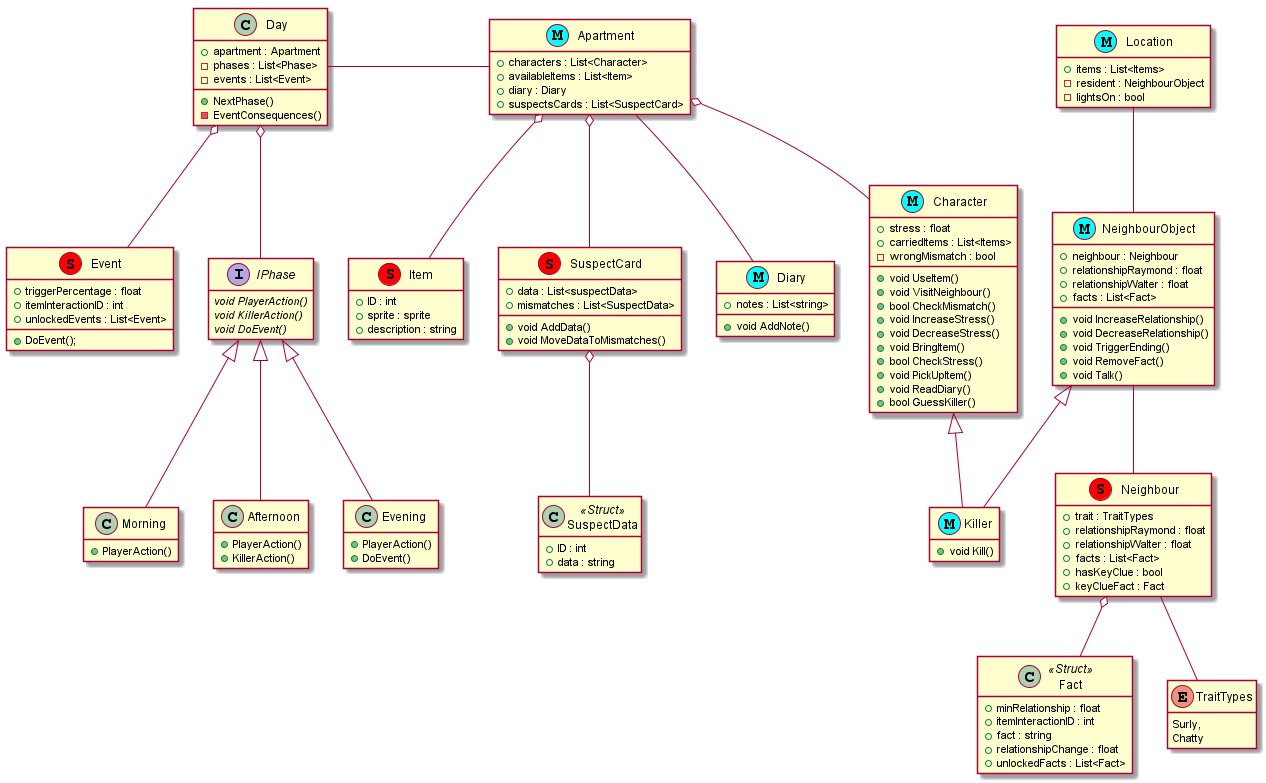

The diagram above was rendered by PlantUML. Its source (embedded in the PNG):
@startuml
hide empty methods
hide empty fields

class Day
{
    + apartment : Apartment
    - phases : List<Phase>
    - events : List<Event>
    + NextPhase()
    - EventConsequences()
}

interface IPhase
{ 
     {abstract} void PlayerAction()
     {abstract} void KillerAction() 
     {abstract} void DoEvent() 
}

class Morning
{
    + PlayerAction()
}

class Afternoon
{
    + PlayerAction()
    + KillerAction()
}

class Evening
{
    + PlayerAction()
    + DoEvent()
}

class Event << S, red >>
{
    + triggerPercentage : float
    + itemInteractionID : int 
    + unlockedEvents : List<Event>
    
    + DoEvent();
}

class Character << M, cyan >>
{   
    + stress : float
    + carriedItems : List<Items>
    - wrongMismatch : bool
    
    + void UseItem()
    + void VisitNeighbour()
    + bool CheckMismatch()
    + void IncreaseStress()
    + void DecreaseStress()
    + void BringItem()
    + bool CheckStress()
    + void PickUpItem()
    + void ReadDiary()
    + bool GuessKiller()
}

class Killer << M, cyan >>
{
    + void Kill()
}

class Diary << M, cyan >>
{
    + notes : List<string>    
    + void AddNote()
}

class SuspectCard << S, red >>
{
    + data : List<suspectData>
    + mismatches : List<SuspectData>
    
    + void AddData()  
    + void MoveDataToMismatches()
}

class SuspectData << Struct >>
{
    + ID : int
    + data : string
}

class Neighbour << S, red >>
{
    + trait : TraitTypes
    + relationshipRaymond : float 
    + relationshipWalter : float  
    + facts : List<Fact>    
    + hasKeyClue : bool
    + keyClueFact : Fact   
}

class NeighbourObject << M, cyan >>
{
    + neighbour : Neighbour
    + relationshipRaymond : float 
    + relationshipWalter : float 
    + facts : List<Fact> 
    + void IncreaseRelationship()
    + void DecreaseRelationship()
    + void TriggerEnding()
    + void RemoveFact()
    + void Talk()
}


class Fact << Struct >>
{
    + minRelationship : float
    + itemInteractionID : int 
    + fact : string
    + relationshipChange : float
    + unlockedFacts : List<Fact>
}

class Location << M, cyan >>
{
    + items : List<Items>
    - resident : NeighbourObject
    - lightsOn : bool    
}

class Apartment << M, cyan >>
{
    + characters : List<Character>
    + availableItems : List<Item>
    + diary : Diary
    + suspectsCards : List<SuspectCard>
}

class Item << S, red >>
{
    + ID : int
    + sprite : sprite
    + description : string
}

enum TraitTypes
{
    Surly,
    Chatty
}


Day o-- IPhase
Day o-- Event
Day - Apartment
IPhase <|-- Morning
IPhase <|-- Afternoon
IPhase <|-- Evening
SuspectCard o-- SuspectData
Character <|-- Killer
NeighbourObject <|-- Killer
Apartment o-- SuspectCard 
NeighbourObject -- Neighbour
Neighbour -- TraitTypes
Neighbour o-- Fact
Location -- NeighbourObject
Apartment o-- Character
Apartment o-- Item
Apartment -- Diary

@enduml